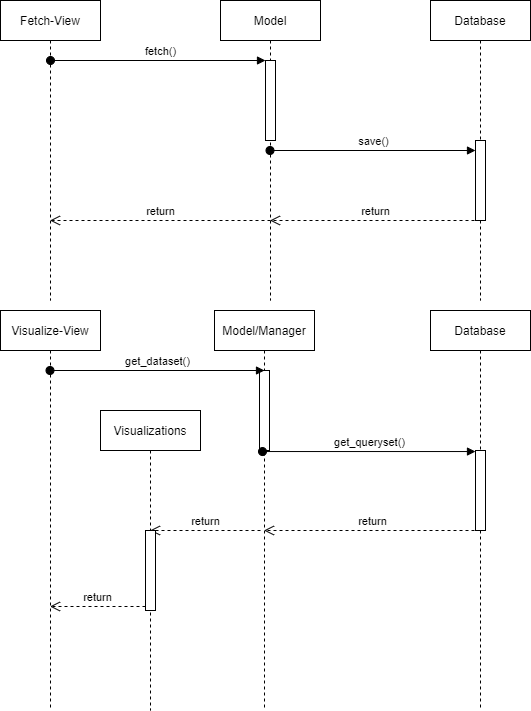

The diagram above was exported from draw.io. Its source (the exported page's mxGraphModel, read from the mxfile embedded in the PNG):
<mxGraphModel dx="1086" dy="816" grid="1" gridSize="10" guides="1" tooltips="1" connect="1" arrows="1" fold="1" page="1" pageScale="1" pageWidth="827" pageHeight="1169" math="0" shadow="0">
  <root>
    <mxCell id="0" />
    <mxCell id="1" parent="0" />
    <mxCell id="gK_4pH_XKbZ0l21srcIp-1" value="Fetch-View" style="shape=umlLifeline;perimeter=lifelinePerimeter;whiteSpace=wrap;html=1;container=1;collapsible=0;recursiveResize=0;outlineConnect=0;" parent="1" vertex="1">
      <mxGeometry x="100" y="40" width="100" height="300" as="geometry" />
    </mxCell>
    <mxCell id="gK_4pH_XKbZ0l21srcIp-3" value="Database" style="shape=umlLifeline;perimeter=lifelinePerimeter;whiteSpace=wrap;html=1;container=1;collapsible=0;recursiveResize=0;outlineConnect=0;" parent="1" vertex="1">
      <mxGeometry x="530" y="40" width="100" height="300" as="geometry" />
    </mxCell>
    <mxCell id="1CT9TGuqZHBaoGfG_Rlc-1" value="" style="html=1;points=[];perimeter=orthogonalPerimeter;" vertex="1" parent="gK_4pH_XKbZ0l21srcIp-3">
      <mxGeometry x="45" y="140" width="10" height="80" as="geometry" />
    </mxCell>
    <mxCell id="gK_4pH_XKbZ0l21srcIp-4" value="Model" style="shape=umlLifeline;perimeter=lifelinePerimeter;whiteSpace=wrap;html=1;container=1;collapsible=0;recursiveResize=0;outlineConnect=0;" parent="1" vertex="1">
      <mxGeometry x="320" y="40" width="100" height="300" as="geometry" />
    </mxCell>
    <mxCell id="gK_4pH_XKbZ0l21srcIp-5" value="" style="html=1;points=[];perimeter=orthogonalPerimeter;" parent="gK_4pH_XKbZ0l21srcIp-4" vertex="1">
      <mxGeometry x="45" y="60" width="10" height="80" as="geometry" />
    </mxCell>
    <mxCell id="gK_4pH_XKbZ0l21srcIp-6" value="fetch()" style="html=1;verticalAlign=bottom;startArrow=oval;endArrow=block;startSize=8;" parent="1" target="gK_4pH_XKbZ0l21srcIp-5" edge="1">
      <mxGeometry x="0.0233" relative="1" as="geometry">
        <mxPoint x="150" y="100" as="sourcePoint" />
        <mxPoint as="offset" />
      </mxGeometry>
    </mxCell>
    <mxCell id="1CT9TGuqZHBaoGfG_Rlc-2" value="save()" style="html=1;verticalAlign=bottom;startArrow=oval;endArrow=block;startSize=8;" edge="1" target="1CT9TGuqZHBaoGfG_Rlc-1" parent="1" source="gK_4pH_XKbZ0l21srcIp-4">
      <mxGeometry relative="1" as="geometry">
        <mxPoint x="585" y="180" as="sourcePoint" />
      </mxGeometry>
    </mxCell>
    <mxCell id="1CT9TGuqZHBaoGfG_Rlc-3" value="return" style="html=1;verticalAlign=bottom;endArrow=open;dashed=1;endSize=8;" edge="1" parent="1" target="gK_4pH_XKbZ0l21srcIp-4">
      <mxGeometry relative="1" as="geometry">
        <mxPoint x="580" y="260" as="sourcePoint" />
        <mxPoint x="570" y="260" as="targetPoint" />
      </mxGeometry>
    </mxCell>
    <mxCell id="1CT9TGuqZHBaoGfG_Rlc-4" value="return" style="html=1;verticalAlign=bottom;endArrow=open;dashed=1;endSize=8;" edge="1" parent="1" target="gK_4pH_XKbZ0l21srcIp-1">
      <mxGeometry relative="1" as="geometry">
        <mxPoint x="370" y="260" as="sourcePoint" />
        <mxPoint x="290" y="260" as="targetPoint" />
      </mxGeometry>
    </mxCell>
    <mxCell id="1CT9TGuqZHBaoGfG_Rlc-5" value="Visualize-View" style="shape=umlLifeline;perimeter=lifelinePerimeter;whiteSpace=wrap;html=1;container=1;collapsible=0;recursiveResize=0;outlineConnect=0;" vertex="1" parent="1">
      <mxGeometry x="100" y="350" width="100" height="400" as="geometry" />
    </mxCell>
    <mxCell id="1CT9TGuqZHBaoGfG_Rlc-6" value="Model/Manager" style="shape=umlLifeline;perimeter=lifelinePerimeter;whiteSpace=wrap;html=1;container=1;collapsible=0;recursiveResize=0;outlineConnect=0;" vertex="1" parent="1">
      <mxGeometry x="314" y="350" width="100" height="400" as="geometry" />
    </mxCell>
    <mxCell id="1CT9TGuqZHBaoGfG_Rlc-10" value="" style="html=1;points=[];perimeter=orthogonalPerimeter;" vertex="1" parent="1CT9TGuqZHBaoGfG_Rlc-6">
      <mxGeometry x="45" y="60" width="10" height="80" as="geometry" />
    </mxCell>
    <mxCell id="1CT9TGuqZHBaoGfG_Rlc-8" value="Database" style="shape=umlLifeline;perimeter=lifelinePerimeter;whiteSpace=wrap;html=1;container=1;collapsible=0;recursiveResize=0;outlineConnect=0;" vertex="1" parent="1">
      <mxGeometry x="530" y="350" width="100" height="400" as="geometry" />
    </mxCell>
    <mxCell id="1CT9TGuqZHBaoGfG_Rlc-12" value="" style="html=1;points=[];perimeter=orthogonalPerimeter;" vertex="1" parent="1CT9TGuqZHBaoGfG_Rlc-8">
      <mxGeometry x="45" y="140" width="10" height="80" as="geometry" />
    </mxCell>
    <mxCell id="1CT9TGuqZHBaoGfG_Rlc-11" value="get_dataset()" style="html=1;verticalAlign=bottom;startArrow=oval;endArrow=block;startSize=8;entryX=0.5;entryY=0;entryDx=0;entryDy=0;entryPerimeter=0;" edge="1" target="1CT9TGuqZHBaoGfG_Rlc-10" parent="1" source="1CT9TGuqZHBaoGfG_Rlc-5">
      <mxGeometry relative="1" as="geometry">
        <mxPoint x="210" y="410" as="sourcePoint" />
        <mxPoint x="330" y="410" as="targetPoint" />
      </mxGeometry>
    </mxCell>
    <mxCell id="1CT9TGuqZHBaoGfG_Rlc-13" value="get_queryset()" style="html=1;verticalAlign=bottom;startArrow=oval;endArrow=block;startSize=8;exitX=0.3;exitY=1.013;exitDx=0;exitDy=0;exitPerimeter=0;" edge="1" target="1CT9TGuqZHBaoGfG_Rlc-12" parent="1" source="1CT9TGuqZHBaoGfG_Rlc-10">
      <mxGeometry relative="1" as="geometry">
        <mxPoint x="460" y="490" as="sourcePoint" />
      </mxGeometry>
    </mxCell>
    <mxCell id="1CT9TGuqZHBaoGfG_Rlc-14" value="return" style="html=1;verticalAlign=bottom;endArrow=open;dashed=1;endSize=8;" edge="1" parent="1" target="1CT9TGuqZHBaoGfG_Rlc-6">
      <mxGeometry relative="1" as="geometry">
        <mxPoint x="580" y="570" as="sourcePoint" />
        <mxPoint x="500" y="570" as="targetPoint" />
      </mxGeometry>
    </mxCell>
    <mxCell id="1CT9TGuqZHBaoGfG_Rlc-15" value="return" style="html=1;verticalAlign=bottom;endArrow=open;dashed=1;endSize=8;" edge="1" parent="1" target="1CT9TGuqZHBaoGfG_Rlc-18">
      <mxGeometry relative="1" as="geometry">
        <mxPoint x="360" y="570" as="sourcePoint" />
        <mxPoint x="280" y="570" as="targetPoint" />
      </mxGeometry>
    </mxCell>
    <mxCell id="1CT9TGuqZHBaoGfG_Rlc-18" value="Visualizations" style="shape=umlLifeline;perimeter=lifelinePerimeter;whiteSpace=wrap;html=1;container=1;collapsible=0;recursiveResize=0;outlineConnect=0;" vertex="1" parent="1">
      <mxGeometry x="200" y="450" width="100" height="300" as="geometry" />
    </mxCell>
    <mxCell id="1CT9TGuqZHBaoGfG_Rlc-19" value="" style="html=1;points=[];perimeter=orthogonalPerimeter;" vertex="1" parent="1CT9TGuqZHBaoGfG_Rlc-18">
      <mxGeometry x="45" y="120" width="10" height="80" as="geometry" />
    </mxCell>
    <mxCell id="1CT9TGuqZHBaoGfG_Rlc-21" value="return" style="html=1;verticalAlign=bottom;endArrow=open;dashed=1;endSize=8;exitX=0;exitY=0.95;" edge="1" source="1CT9TGuqZHBaoGfG_Rlc-19" parent="1" target="1CT9TGuqZHBaoGfG_Rlc-5">
      <mxGeometry relative="1" as="geometry">
        <mxPoint x="175" y="646" as="targetPoint" />
      </mxGeometry>
    </mxCell>
  </root>
</mxGraphModel>